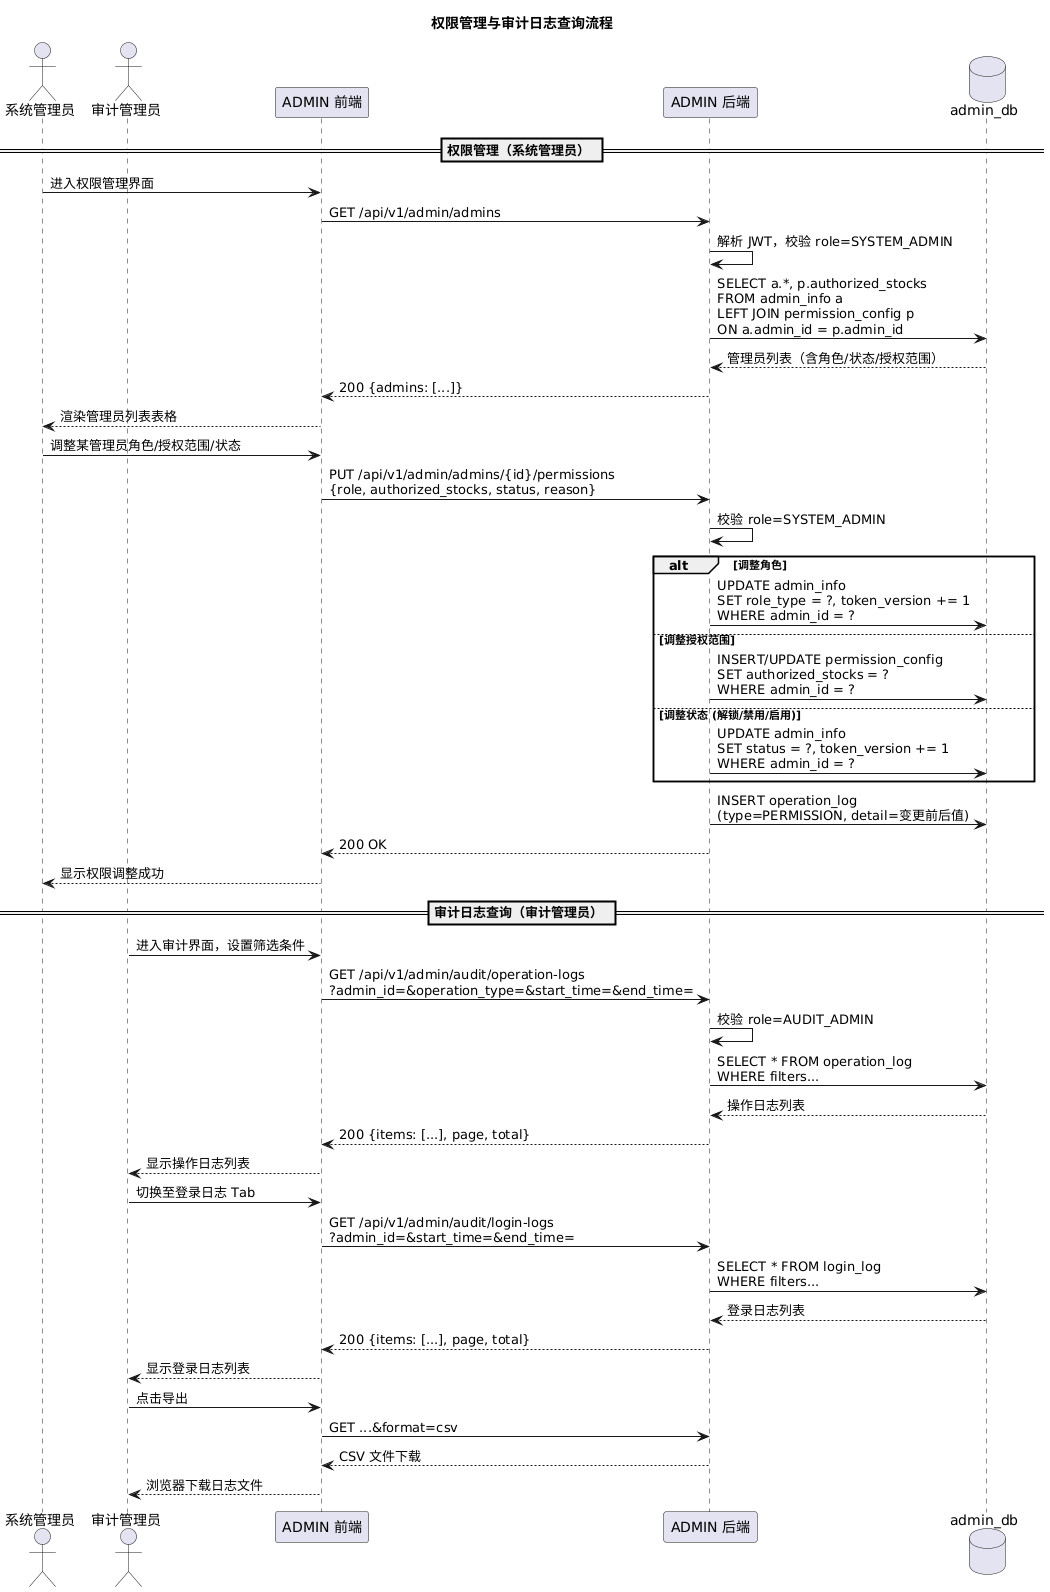

The diagram above was rendered by PlantUML. Its source (embedded in the PNG):
@startuml sequence_permission
skinparam backgroundColor transparent
skinparam defaultFontName Microsoft YaHei

title 权限管理与审计日志查询流程

actor "系统管理员" as sys_admin
actor "审计管理员" as audit_admin
participant "ADMIN 前端" as frontend
participant "ADMIN 后端" as backend
database "admin_db" as db

== 权限管理（系统管理员） ==

sys_admin -> frontend: 进入权限管理界面
frontend -> backend: GET /api/v1/admin/admins

backend -> backend: 解析 JWT，校验 role=SYSTEM_ADMIN

backend -> db: SELECT a.*, p.authorized_stocks\nFROM admin_info a\nLEFT JOIN permission_config p\nON a.admin_id = p.admin_id
db --> backend: 管理员列表（含角色/状态/授权范围）
backend --> frontend: 200 {admins: [...]}
frontend --> sys_admin: 渲染管理员列表表格

sys_admin -> frontend: 调整某管理员角色/授权范围/状态
frontend -> backend: PUT /api/v1/admin/admins/{id}/permissions\n{role, authorized_stocks, status, reason}

backend -> backend: 校验 role=SYSTEM_ADMIN

alt 调整角色
    backend -> db: UPDATE admin_info\nSET role_type = ?, token_version += 1\nWHERE admin_id = ?
else 调整授权范围
    backend -> db: INSERT/UPDATE permission_config\nSET authorized_stocks = ?\nWHERE admin_id = ?
else 调整状态 (解锁/禁用/启用)
    backend -> db: UPDATE admin_info\nSET status = ?, token_version += 1\nWHERE admin_id = ?
end

backend -> db: INSERT operation_log\n(type=PERMISSION, detail=变更前后值)
backend --> frontend: 200 OK
frontend --> sys_admin: 显示权限调整成功

== 审计日志查询（审计管理员） ==

audit_admin -> frontend: 进入审计界面，设置筛选条件
frontend -> backend: GET /api/v1/admin/audit/operation-logs\n?admin_id=&operation_type=&start_time=&end_time=

backend -> backend: 校验 role=AUDIT_ADMIN

backend -> db: SELECT * FROM operation_log\nWHERE filters...
db --> backend: 操作日志列表
backend --> frontend: 200 {items: [...], page, total}
frontend --> audit_admin: 显示操作日志列表

audit_admin -> frontend: 切换至登录日志 Tab
frontend -> backend: GET /api/v1/admin/audit/login-logs\n?admin_id=&start_time=&end_time=

backend -> db: SELECT * FROM login_log\nWHERE filters...
db --> backend: 登录日志列表
backend --> frontend: 200 {items: [...], page, total}
frontend --> audit_admin: 显示登录日志列表

audit_admin -> frontend: 点击导出
frontend -> backend: GET ...&format=csv
backend --> frontend: CSV 文件下载
frontend --> audit_admin: 浏览器下载日志文件
@enduml